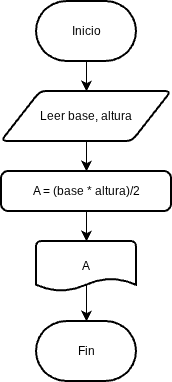

The diagram above was exported from draw.io. Its source (the exported page's mxGraphModel, read from the mxfile embedded in the PNG):
<mxGraphModel dx="888" dy="681" grid="1" gridSize="10" guides="1" tooltips="1" connect="1" arrows="1" fold="1" page="1" pageScale="1" pageWidth="827" pageHeight="1169" math="0" shadow="0">
  <root>
    <mxCell id="0" />
    <mxCell id="1" parent="0" />
    <mxCell id="lQpYOaMjy3Wqfm5H9TfA-6" edge="1" parent="1" source="lQpYOaMjy3Wqfm5H9TfA-1" style="edgeStyle=none;curved=1;rounded=0;orthogonalLoop=1;jettySize=auto;html=1;exitX=0.5;exitY=1;exitDx=0;exitDy=0;exitPerimeter=0;entryX=0.5;entryY=0;entryDx=0;entryDy=0;fontSize=12;startSize=8;endSize=8;" target="lQpYOaMjy3Wqfm5H9TfA-2">
      <mxGeometry relative="1" as="geometry" />
    </mxCell>
    <mxCell id="lQpYOaMjy3Wqfm5H9TfA-1" parent="1" style="strokeWidth=2;html=1;shape=mxgraph.flowchart.terminator;whiteSpace=wrap;" value="Inicio" vertex="1">
      <mxGeometry height="60" width="100" x="364" y="30" as="geometry" />
    </mxCell>
    <mxCell id="lQpYOaMjy3Wqfm5H9TfA-7" edge="1" parent="1" source="lQpYOaMjy3Wqfm5H9TfA-2" style="edgeStyle=none;curved=1;rounded=0;orthogonalLoop=1;jettySize=auto;html=1;exitX=0.5;exitY=1;exitDx=0;exitDy=0;entryX=0.5;entryY=0;entryDx=0;entryDy=0;fontSize=12;startSize=8;endSize=8;" target="lQpYOaMjy3Wqfm5H9TfA-3">
      <mxGeometry relative="1" as="geometry" />
    </mxCell>
    <mxCell id="lQpYOaMjy3Wqfm5H9TfA-2" parent="1" style="shape=parallelogram;html=1;strokeWidth=2;perimeter=parallelogramPerimeter;whiteSpace=wrap;rounded=1;arcSize=12;size=0.23;" value="Leer base, altura" vertex="1">
      <mxGeometry height="50" width="170" x="329" y="120" as="geometry" />
    </mxCell>
    <mxCell id="lQpYOaMjy3Wqfm5H9TfA-3" parent="1" style="rounded=1;whiteSpace=wrap;html=1;absoluteArcSize=1;arcSize=14;strokeWidth=2;" value="A = (base * altura)/2" vertex="1">
      <mxGeometry height="40" width="170" x="329" y="200" as="geometry" />
    </mxCell>
    <mxCell id="lQpYOaMjy3Wqfm5H9TfA-4" parent="1" style="strokeWidth=2;html=1;shape=mxgraph.flowchart.document2;whiteSpace=wrap;size=0.25;" value="A" vertex="1">
      <mxGeometry height="50" width="100" x="364" y="270" as="geometry" />
    </mxCell>
    <mxCell id="lQpYOaMjy3Wqfm5H9TfA-5" parent="1" style="strokeWidth=2;html=1;shape=mxgraph.flowchart.terminator;whiteSpace=wrap;" value="Fin" vertex="1">
      <mxGeometry height="60" width="100" x="364" y="350" as="geometry" />
    </mxCell>
    <mxCell id="lQpYOaMjy3Wqfm5H9TfA-8" edge="1" parent="1" source="lQpYOaMjy3Wqfm5H9TfA-3" style="edgeStyle=none;curved=1;rounded=0;orthogonalLoop=1;jettySize=auto;html=1;exitX=0.5;exitY=1;exitDx=0;exitDy=0;entryX=0.5;entryY=0;entryDx=0;entryDy=0;entryPerimeter=0;fontSize=12;startSize=8;endSize=8;" target="lQpYOaMjy3Wqfm5H9TfA-4">
      <mxGeometry relative="1" as="geometry" />
    </mxCell>
    <mxCell id="lQpYOaMjy3Wqfm5H9TfA-9" edge="1" parent="1" source="lQpYOaMjy3Wqfm5H9TfA-4" style="endArrow=classic;html=1;rounded=0;fontSize=12;startSize=8;endSize=8;curved=1;entryX=0.5;entryY=0;entryDx=0;entryDy=0;entryPerimeter=0;exitX=0.5;exitY=0.886;exitDx=0;exitDy=0;exitPerimeter=0;" target="lQpYOaMjy3Wqfm5H9TfA-5" value="">
      <mxGeometry height="50" relative="1" width="50" as="geometry">
        <mxPoint x="410" y="320" as="sourcePoint" />
        <mxPoint x="460" y="270" as="targetPoint" />
      </mxGeometry>
    </mxCell>
  </root>
</mxGraphModel>